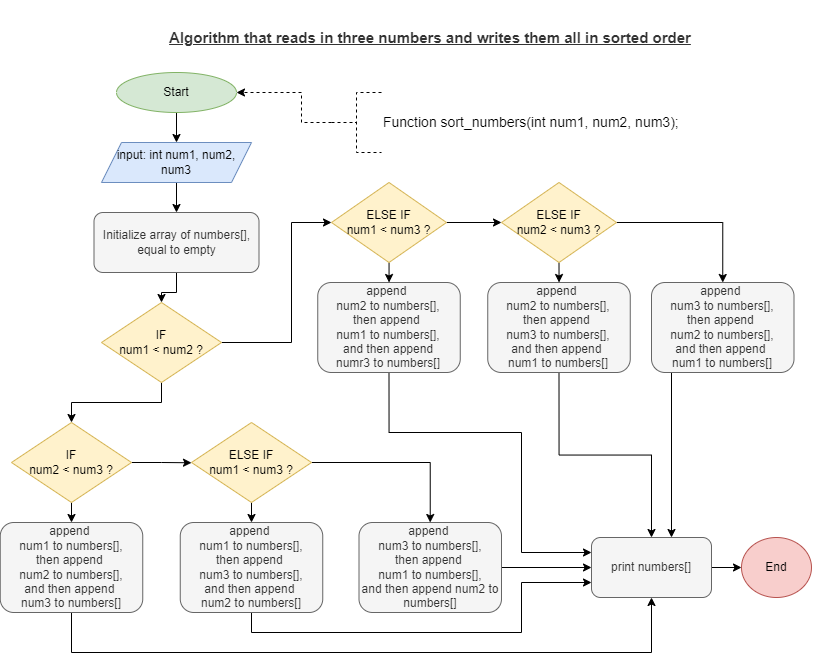

The diagram above was exported from draw.io. Its source (the exported page's mxGraphModel, read from the mxfile embedded in the PNG):
<mxGraphModel dx="944" dy="437" grid="1" gridSize="10" guides="1" tooltips="1" connect="1" arrows="1" fold="1" page="1" pageScale="1" pageWidth="827" pageHeight="1169" math="0" shadow="0">
  <root>
    <mxCell id="WIyWlLk6GJQsqaUBKTNV-0" />
    <mxCell id="WIyWlLk6GJQsqaUBKTNV-1" parent="WIyWlLk6GJQsqaUBKTNV-0" />
    <mxCell id="UF92oYE3vtywLskHZ-ba-3" value="" style="edgeStyle=orthogonalEdgeStyle;rounded=0;orthogonalLoop=1;jettySize=auto;html=1;" edge="1" parent="WIyWlLk6GJQsqaUBKTNV-1" source="UF92oYE3vtywLskHZ-ba-0" target="UF92oYE3vtywLskHZ-ba-2">
      <mxGeometry relative="1" as="geometry" />
    </mxCell>
    <mxCell id="UF92oYE3vtywLskHZ-ba-0" value="Start" style="ellipse;whiteSpace=wrap;html=1;fillColor=#d5e8d4;strokeColor=#82b366;" vertex="1" parent="WIyWlLk6GJQsqaUBKTNV-1">
      <mxGeometry x="125" y="80" width="120" height="40" as="geometry" />
    </mxCell>
    <mxCell id="UF92oYE3vtywLskHZ-ba-5" value="" style="edgeStyle=orthogonalEdgeStyle;rounded=0;orthogonalLoop=1;jettySize=auto;html=1;" edge="1" parent="WIyWlLk6GJQsqaUBKTNV-1" source="UF92oYE3vtywLskHZ-ba-2" target="UF92oYE3vtywLskHZ-ba-4">
      <mxGeometry relative="1" as="geometry" />
    </mxCell>
    <mxCell id="UF92oYE3vtywLskHZ-ba-2" value="input: int num1, num2, num3" style="shape=parallelogram;perimeter=parallelogramPerimeter;whiteSpace=wrap;html=1;fixedSize=1;fillColor=#dae8fc;strokeColor=#6c8ebf;" vertex="1" parent="WIyWlLk6GJQsqaUBKTNV-1">
      <mxGeometry x="110" y="150" width="150" height="40" as="geometry" />
    </mxCell>
    <mxCell id="UF92oYE3vtywLskHZ-ba-7" value="" style="edgeStyle=orthogonalEdgeStyle;rounded=0;orthogonalLoop=1;jettySize=auto;html=1;" edge="1" parent="WIyWlLk6GJQsqaUBKTNV-1" source="UF92oYE3vtywLskHZ-ba-4" target="UF92oYE3vtywLskHZ-ba-6">
      <mxGeometry relative="1" as="geometry" />
    </mxCell>
    <mxCell id="UF92oYE3vtywLskHZ-ba-4" value="Initialize array of numbers[], equal to empty" style="whiteSpace=wrap;html=1;rounded=1;glass=0;shadow=0;sketch=0;fillColor=#f5f5f5;strokeColor=#666666;fontColor=#333333;" vertex="1" parent="WIyWlLk6GJQsqaUBKTNV-1">
      <mxGeometry x="102.5" y="220" width="165" height="60" as="geometry" />
    </mxCell>
    <mxCell id="UF92oYE3vtywLskHZ-ba-9" value="" style="edgeStyle=orthogonalEdgeStyle;rounded=0;orthogonalLoop=1;jettySize=auto;html=1;entryX=0;entryY=0.5;entryDx=0;entryDy=0;" edge="1" parent="WIyWlLk6GJQsqaUBKTNV-1" source="UF92oYE3vtywLskHZ-ba-6" target="UF92oYE3vtywLskHZ-ba-8">
      <mxGeometry relative="1" as="geometry">
        <Array as="points">
          <mxPoint x="300" y="350" />
          <mxPoint x="300" y="230" />
        </Array>
      </mxGeometry>
    </mxCell>
    <mxCell id="UF92oYE3vtywLskHZ-ba-21" style="edgeStyle=orthogonalEdgeStyle;rounded=0;orthogonalLoop=1;jettySize=auto;html=1;exitX=0.5;exitY=1;exitDx=0;exitDy=0;" edge="1" parent="WIyWlLk6GJQsqaUBKTNV-1" source="UF92oYE3vtywLskHZ-ba-6" target="UF92oYE3vtywLskHZ-ba-19">
      <mxGeometry relative="1" as="geometry" />
    </mxCell>
    <mxCell id="UF92oYE3vtywLskHZ-ba-6" value="IF&lt;br&gt;num1 &amp;lt; num2 ?" style="rhombus;whiteSpace=wrap;html=1;fillColor=#fff2cc;strokeColor=#d6b656;" vertex="1" parent="WIyWlLk6GJQsqaUBKTNV-1">
      <mxGeometry x="110" y="310" width="120" height="80" as="geometry" />
    </mxCell>
    <mxCell id="UF92oYE3vtywLskHZ-ba-11" value="" style="edgeStyle=orthogonalEdgeStyle;rounded=0;orthogonalLoop=1;jettySize=auto;html=1;" edge="1" parent="WIyWlLk6GJQsqaUBKTNV-1" source="UF92oYE3vtywLskHZ-ba-8" target="UF92oYE3vtywLskHZ-ba-10">
      <mxGeometry relative="1" as="geometry" />
    </mxCell>
    <mxCell id="UF92oYE3vtywLskHZ-ba-13" value="" style="edgeStyle=orthogonalEdgeStyle;rounded=0;orthogonalLoop=1;jettySize=auto;html=1;" edge="1" parent="WIyWlLk6GJQsqaUBKTNV-1" source="UF92oYE3vtywLskHZ-ba-8" target="UF92oYE3vtywLskHZ-ba-12">
      <mxGeometry relative="1" as="geometry" />
    </mxCell>
    <mxCell id="UF92oYE3vtywLskHZ-ba-8" value="ELSE IF&lt;br&gt;num1 &amp;lt; num3 ?" style="rhombus;whiteSpace=wrap;html=1;fillColor=#fff2cc;strokeColor=#d6b656;" vertex="1" parent="WIyWlLk6GJQsqaUBKTNV-1">
      <mxGeometry x="340" y="190" width="115" height="80" as="geometry" />
    </mxCell>
    <mxCell id="UF92oYE3vtywLskHZ-ba-15" style="edgeStyle=orthogonalEdgeStyle;rounded=0;orthogonalLoop=1;jettySize=auto;html=1;exitX=0.5;exitY=1;exitDx=0;exitDy=0;" edge="1" parent="WIyWlLk6GJQsqaUBKTNV-1" source="UF92oYE3vtywLskHZ-ba-10" target="UF92oYE3vtywLskHZ-ba-14">
      <mxGeometry relative="1" as="geometry" />
    </mxCell>
    <mxCell id="UF92oYE3vtywLskHZ-ba-18" style="edgeStyle=orthogonalEdgeStyle;rounded=0;orthogonalLoop=1;jettySize=auto;html=1;exitX=1;exitY=0.5;exitDx=0;exitDy=0;entryX=0.5;entryY=0;entryDx=0;entryDy=0;" edge="1" parent="WIyWlLk6GJQsqaUBKTNV-1" source="UF92oYE3vtywLskHZ-ba-10" target="UF92oYE3vtywLskHZ-ba-16">
      <mxGeometry relative="1" as="geometry" />
    </mxCell>
    <mxCell id="UF92oYE3vtywLskHZ-ba-10" value="ELSE IF&lt;br&gt;num2 &amp;lt; num3 ?" style="rhombus;whiteSpace=wrap;html=1;fillColor=#fff2cc;strokeColor=#d6b656;" vertex="1" parent="WIyWlLk6GJQsqaUBKTNV-1">
      <mxGeometry x="510" y="190" width="115" height="80" as="geometry" />
    </mxCell>
    <mxCell id="UF92oYE3vtywLskHZ-ba-34" style="edgeStyle=orthogonalEdgeStyle;rounded=0;orthogonalLoop=1;jettySize=auto;html=1;exitX=0.5;exitY=1;exitDx=0;exitDy=0;entryX=0;entryY=0.25;entryDx=0;entryDy=0;" edge="1" parent="WIyWlLk6GJQsqaUBKTNV-1" source="UF92oYE3vtywLskHZ-ba-12" target="UF92oYE3vtywLskHZ-ba-32">
      <mxGeometry relative="1" as="geometry">
        <Array as="points">
          <mxPoint x="398" y="440" />
          <mxPoint x="530" y="440" />
          <mxPoint x="530" y="560" />
        </Array>
      </mxGeometry>
    </mxCell>
    <mxCell id="UF92oYE3vtywLskHZ-ba-12" value="append&amp;nbsp;&lt;br&gt;num2 to numbers[],&lt;br&gt;then append &lt;br&gt;num1 to numbers[],&lt;br&gt;and then append&lt;br&gt;numr3 to numbers[]" style="whiteSpace=wrap;html=1;rounded=1;fillColor=#f5f5f5;strokeColor=#666666;fontColor=#333333;" vertex="1" parent="WIyWlLk6GJQsqaUBKTNV-1">
      <mxGeometry x="326.25" y="290" width="142.5" height="90" as="geometry" />
    </mxCell>
    <mxCell id="UF92oYE3vtywLskHZ-ba-39" style="edgeStyle=orthogonalEdgeStyle;rounded=0;orthogonalLoop=1;jettySize=auto;html=1;exitX=0.5;exitY=1;exitDx=0;exitDy=0;entryX=0.5;entryY=0;entryDx=0;entryDy=0;" edge="1" parent="WIyWlLk6GJQsqaUBKTNV-1" source="UF92oYE3vtywLskHZ-ba-14" target="UF92oYE3vtywLskHZ-ba-32">
      <mxGeometry relative="1" as="geometry" />
    </mxCell>
    <mxCell id="UF92oYE3vtywLskHZ-ba-14" value="append&amp;nbsp;&lt;br&gt;num2 to numbers[],&lt;br&gt;then append &lt;br&gt;num3 to numbers[],&lt;br&gt;and then append &lt;br&gt;num1 to numbers[]" style="whiteSpace=wrap;html=1;rounded=1;fillColor=#f5f5f5;strokeColor=#666666;fontColor=#333333;" vertex="1" parent="WIyWlLk6GJQsqaUBKTNV-1">
      <mxGeometry x="496.25" y="290" width="142.5" height="90" as="geometry" />
    </mxCell>
    <mxCell id="UF92oYE3vtywLskHZ-ba-40" style="edgeStyle=orthogonalEdgeStyle;rounded=0;orthogonalLoop=1;jettySize=auto;html=1;exitX=0.5;exitY=1;exitDx=0;exitDy=0;" edge="1" parent="WIyWlLk6GJQsqaUBKTNV-1" source="UF92oYE3vtywLskHZ-ba-16" target="UF92oYE3vtywLskHZ-ba-32">
      <mxGeometry relative="1" as="geometry">
        <mxPoint x="680" y="540" as="targetPoint" />
        <Array as="points">
          <mxPoint x="680" y="380" />
        </Array>
      </mxGeometry>
    </mxCell>
    <mxCell id="UF92oYE3vtywLskHZ-ba-16" value="append&amp;nbsp;&lt;br&gt;num3 to numbers[],&lt;br&gt;then append &lt;br&gt;num2 to numbers[],&lt;br&gt;and then append &lt;br&gt;num1 to numbers[]" style="whiteSpace=wrap;html=1;rounded=1;fillColor=#f5f5f5;strokeColor=#666666;fontColor=#333333;" vertex="1" parent="WIyWlLk6GJQsqaUBKTNV-1">
      <mxGeometry x="660" y="290" width="142.5" height="90" as="geometry" />
    </mxCell>
    <mxCell id="UF92oYE3vtywLskHZ-ba-22" style="edgeStyle=orthogonalEdgeStyle;rounded=0;orthogonalLoop=1;jettySize=auto;html=1;exitX=1;exitY=0.5;exitDx=0;exitDy=0;" edge="1" parent="WIyWlLk6GJQsqaUBKTNV-1" source="UF92oYE3vtywLskHZ-ba-19">
      <mxGeometry relative="1" as="geometry">
        <mxPoint x="200" y="470.27272727272725" as="targetPoint" />
      </mxGeometry>
    </mxCell>
    <mxCell id="UF92oYE3vtywLskHZ-ba-24" style="edgeStyle=orthogonalEdgeStyle;rounded=0;orthogonalLoop=1;jettySize=auto;html=1;exitX=0.5;exitY=1;exitDx=0;exitDy=0;entryX=0.5;entryY=0;entryDx=0;entryDy=0;" edge="1" parent="WIyWlLk6GJQsqaUBKTNV-1" source="UF92oYE3vtywLskHZ-ba-19" target="UF92oYE3vtywLskHZ-ba-25">
      <mxGeometry relative="1" as="geometry">
        <mxPoint x="79.63636363636351" y="550" as="targetPoint" />
      </mxGeometry>
    </mxCell>
    <mxCell id="UF92oYE3vtywLskHZ-ba-19" value="IF&lt;br&gt;num2 &amp;lt; num3 ?" style="rhombus;whiteSpace=wrap;html=1;fillColor=#fff2cc;strokeColor=#d6b656;" vertex="1" parent="WIyWlLk6GJQsqaUBKTNV-1">
      <mxGeometry x="20" y="430" width="120" height="80" as="geometry" />
    </mxCell>
    <mxCell id="UF92oYE3vtywLskHZ-ba-27" style="edgeStyle=orthogonalEdgeStyle;rounded=0;orthogonalLoop=1;jettySize=auto;html=1;exitX=0.5;exitY=1;exitDx=0;exitDy=0;entryX=0.5;entryY=0;entryDx=0;entryDy=0;" edge="1" parent="WIyWlLk6GJQsqaUBKTNV-1" source="UF92oYE3vtywLskHZ-ba-23" target="UF92oYE3vtywLskHZ-ba-26">
      <mxGeometry relative="1" as="geometry" />
    </mxCell>
    <mxCell id="UF92oYE3vtywLskHZ-ba-29" style="edgeStyle=orthogonalEdgeStyle;rounded=0;orthogonalLoop=1;jettySize=auto;html=1;exitX=1;exitY=0.5;exitDx=0;exitDy=0;" edge="1" parent="WIyWlLk6GJQsqaUBKTNV-1" source="UF92oYE3vtywLskHZ-ba-23" target="UF92oYE3vtywLskHZ-ba-28">
      <mxGeometry relative="1" as="geometry" />
    </mxCell>
    <mxCell id="UF92oYE3vtywLskHZ-ba-23" value="ELSE IF&lt;br&gt;num1 &amp;lt; num3 ?" style="rhombus;whiteSpace=wrap;html=1;fillColor=#fff2cc;strokeColor=#d6b656;" vertex="1" parent="WIyWlLk6GJQsqaUBKTNV-1">
      <mxGeometry x="200" y="430" width="120" height="80" as="geometry" />
    </mxCell>
    <mxCell id="UF92oYE3vtywLskHZ-ba-36" style="edgeStyle=orthogonalEdgeStyle;rounded=0;orthogonalLoop=1;jettySize=auto;html=1;exitX=0.5;exitY=1;exitDx=0;exitDy=0;entryX=0.5;entryY=1;entryDx=0;entryDy=0;" edge="1" parent="WIyWlLk6GJQsqaUBKTNV-1" source="UF92oYE3vtywLskHZ-ba-25" target="UF92oYE3vtywLskHZ-ba-32">
      <mxGeometry relative="1" as="geometry">
        <Array as="points">
          <mxPoint x="80" y="660" />
          <mxPoint x="660" y="660" />
        </Array>
      </mxGeometry>
    </mxCell>
    <mxCell id="UF92oYE3vtywLskHZ-ba-25" value="append&amp;nbsp;&lt;br&gt;num1 to numbers[],&lt;br&gt;then append &lt;br&gt;num2 to numbers[],&lt;br&gt;and then append &lt;br&gt;num3 to numbers[]" style="whiteSpace=wrap;html=1;rounded=1;fillColor=#f5f5f5;strokeColor=#666666;fontColor=#333333;" vertex="1" parent="WIyWlLk6GJQsqaUBKTNV-1">
      <mxGeometry x="8.75" y="530" width="142.5" height="90" as="geometry" />
    </mxCell>
    <mxCell id="UF92oYE3vtywLskHZ-ba-35" style="edgeStyle=orthogonalEdgeStyle;rounded=0;orthogonalLoop=1;jettySize=auto;html=1;exitX=0.5;exitY=1;exitDx=0;exitDy=0;entryX=0;entryY=0.75;entryDx=0;entryDy=0;" edge="1" parent="WIyWlLk6GJQsqaUBKTNV-1" source="UF92oYE3vtywLskHZ-ba-26" target="UF92oYE3vtywLskHZ-ba-32">
      <mxGeometry relative="1" as="geometry">
        <Array as="points">
          <mxPoint x="260" y="640" />
          <mxPoint x="530" y="640" />
          <mxPoint x="530" y="590" />
        </Array>
      </mxGeometry>
    </mxCell>
    <mxCell id="UF92oYE3vtywLskHZ-ba-26" value="append&amp;nbsp;&lt;br&gt;num1 to numbers[],&lt;br&gt;then append &lt;br&gt;num3 to numbers[],&lt;br&gt;and then append &lt;br&gt;num2 to numbers[]" style="whiteSpace=wrap;html=1;rounded=1;fillColor=#f5f5f5;strokeColor=#666666;fontColor=#333333;" vertex="1" parent="WIyWlLk6GJQsqaUBKTNV-1">
      <mxGeometry x="188.75" y="530" width="142.5" height="90" as="geometry" />
    </mxCell>
    <mxCell id="UF92oYE3vtywLskHZ-ba-33" style="edgeStyle=orthogonalEdgeStyle;rounded=0;orthogonalLoop=1;jettySize=auto;html=1;exitX=1;exitY=0.5;exitDx=0;exitDy=0;entryX=0;entryY=0.5;entryDx=0;entryDy=0;" edge="1" parent="WIyWlLk6GJQsqaUBKTNV-1" source="UF92oYE3vtywLskHZ-ba-28" target="UF92oYE3vtywLskHZ-ba-32">
      <mxGeometry relative="1" as="geometry" />
    </mxCell>
    <mxCell id="UF92oYE3vtywLskHZ-ba-28" value="append&amp;nbsp;&lt;br&gt;num3 to numbers[],&lt;br&gt;then append &lt;br&gt;num1 to numbers[],&lt;br&gt;and then append num2 to numbers[]" style="whiteSpace=wrap;html=1;rounded=1;fillColor=#f5f5f5;strokeColor=#666666;fontColor=#333333;" vertex="1" parent="WIyWlLk6GJQsqaUBKTNV-1">
      <mxGeometry x="367.5" y="530" width="142.5" height="90" as="geometry" />
    </mxCell>
    <mxCell id="UF92oYE3vtywLskHZ-ba-38" value="" style="edgeStyle=orthogonalEdgeStyle;rounded=0;orthogonalLoop=1;jettySize=auto;html=1;" edge="1" parent="WIyWlLk6GJQsqaUBKTNV-1" source="UF92oYE3vtywLskHZ-ba-32" target="UF92oYE3vtywLskHZ-ba-37">
      <mxGeometry relative="1" as="geometry" />
    </mxCell>
    <mxCell id="UF92oYE3vtywLskHZ-ba-32" value="print numbers[]" style="rounded=1;whiteSpace=wrap;html=1;shadow=0;glass=0;sketch=0;fillColor=#f5f5f5;fontColor=#333333;strokeColor=#666666;" vertex="1" parent="WIyWlLk6GJQsqaUBKTNV-1">
      <mxGeometry x="600" y="545" width="120" height="60" as="geometry" />
    </mxCell>
    <mxCell id="UF92oYE3vtywLskHZ-ba-37" value="End" style="ellipse;whiteSpace=wrap;html=1;fillColor=#f8cecc;strokeColor=#b85450;rounded=1;shadow=0;glass=0;sketch=0;" vertex="1" parent="WIyWlLk6GJQsqaUBKTNV-1">
      <mxGeometry x="750" y="545" width="70" height="60" as="geometry" />
    </mxCell>
    <mxCell id="UF92oYE3vtywLskHZ-ba-41" value="&lt;p style=&quot;box-sizing: border-box ; margin: 0px 0px 10px ; color: rgb(51 , 51 , 51) ; background-color: rgb(255 , 255 , 255) ; font-size: 15px&quot;&gt;&lt;span style=&quot;box-sizing: border-box&quot;&gt;&lt;b&gt;&lt;u&gt;&lt;font style=&quot;font-size: 15px&quot;&gt;&lt;br&gt;&lt;/font&gt;&lt;/u&gt;&lt;/b&gt;&lt;/span&gt;&lt;/p&gt;&lt;p style=&quot;box-sizing: border-box ; margin: 0px 0px 10px ; color: rgb(51 , 51 , 51) ; background-color: rgb(255 , 255 , 255) ; font-size: 15px&quot;&gt;&lt;span style=&quot;box-sizing: border-box&quot;&gt;&lt;b&gt;&lt;u&gt;&lt;font style=&quot;font-size: 15px&quot;&gt;Algorithm that reads in three numbers and writes them all in sorted order&lt;/font&gt;&lt;/u&gt;&lt;/b&gt;&lt;/span&gt;&lt;/p&gt;&lt;div style=&quot;font-size: 15px&quot;&gt;&lt;strong style=&quot;box-sizing: border-box&quot;&gt;&lt;br&gt;&lt;/strong&gt;&lt;/div&gt;" style="text;html=1;strokeColor=none;fillColor=none;align=center;verticalAlign=middle;whiteSpace=wrap;rounded=0;shadow=0;glass=0;sketch=0;" vertex="1" parent="WIyWlLk6GJQsqaUBKTNV-1">
      <mxGeometry x="168.75" y="20" width="540" height="50" as="geometry" />
    </mxCell>
    <mxCell id="UF92oYE3vtywLskHZ-ba-43" style="edgeStyle=orthogonalEdgeStyle;rounded=0;orthogonalLoop=1;jettySize=auto;html=1;entryX=1;entryY=0.5;entryDx=0;entryDy=0;dashed=1;" edge="1" parent="WIyWlLk6GJQsqaUBKTNV-1" source="UF92oYE3vtywLskHZ-ba-42" target="UF92oYE3vtywLskHZ-ba-0">
      <mxGeometry relative="1" as="geometry">
        <Array as="points">
          <mxPoint x="310" y="130" />
          <mxPoint x="310" y="100" />
        </Array>
      </mxGeometry>
    </mxCell>
    <mxCell id="UF92oYE3vtywLskHZ-ba-42" value="&lt;font style=&quot;font-size: 14px&quot;&gt;Function sort_numbers(int num1, num2, num3);&lt;/font&gt;" style="strokeWidth=1;html=1;shape=mxgraph.flowchart.annotation_2;align=left;labelPosition=right;pointerEvents=1;rounded=0;shadow=0;glass=0;sketch=0;dashed=1;" vertex="1" parent="WIyWlLk6GJQsqaUBKTNV-1">
      <mxGeometry x="340" y="100" width="50" height="60" as="geometry" />
    </mxCell>
  </root>
</mxGraphModel>